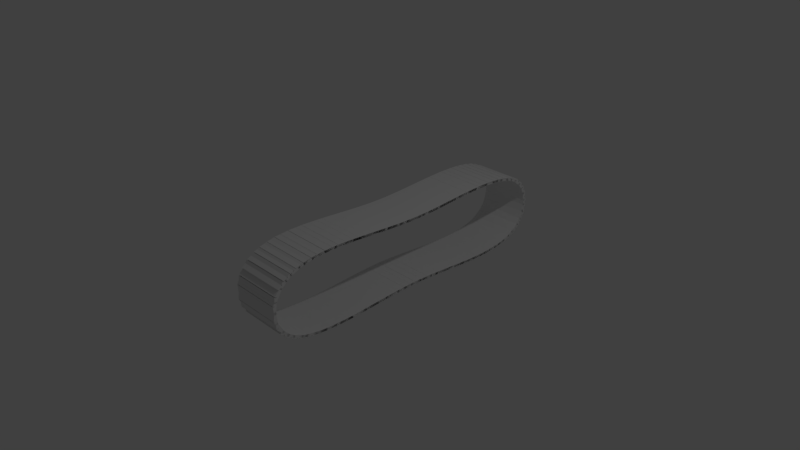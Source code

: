 # Source: tank1-v.0.1.blend  (saved by Blender 2.79.0; exported with 4.5.12 LTS)
import bpy
from mathutils import Matrix  # noqa: F401  (used for matrix-valued properties, if any)

bpy.ops.wm.read_factory_settings(use_empty=True)
scene = bpy.context.scene
scene.name = 'Scene'

# ---- collections
col_collection_1 = bpy.data.collections.new('Collection 1'); scene.collection.children.link(col_collection_1)

# ---- materials (node trees are filled in below, after node groups)
mat_material = bpy.data.materials.new('Material')
mat_material.alpha_threshold = 0.0
mat_material.use_transparent_shadow = False
mat_material.roughness = 0.5
mat_material.line_color = (0.0, 0.0, 0.0, 1.0)

# ---- material node trees

# ---- world
world_world = bpy.data.worlds.new('World'); scene.world = world_world
world_world.color = (0.05088, 0.05088, 0.05088)
world_world.use_sun_shadow = False
world_world.sun_shadow_jitter_overblur = 0.0
world_world.cycles.sampling_method = 'MANUAL'

# ---- cameras
cam_camera = bpy.data.cameras.new('Camera')
cam_camera.clip_end = 100.0
cam_camera.lens = 35.0
cam_camera.sensor_width = 32.0
cam_camera.sensor_height = 18.0
cam_camera.ortho_scale = 7.314
cam_camera.dof.focus_distance = 0.0
cam_camera.dof.aperture_fstop = 128.0

# ---- lights
light_lamp = bpy.data.lights.new('Lamp', 'POINT')
light_lamp.transmission_factor = 0.0
light_lamp.cutoff_distance = 30.0
light_lamp.energy = 100.0
light_lamp.shadow_buffer_clip_start = 1.001
light_lamp.shadow_soft_size = 0.1
light_lamp.shadow_maximum_resolution = 0.006
light_lamp.use_absolute_resolution = True

# ---- meshes
me_cube = bpy.data.meshes.new('Cube')
me_cube.from_pydata([(1.0, 1.0, -1.0), (1.0, -1.0, -1.0), (-1.0, -1.0, -1.0), (-1.0, 1.0, -1.0), (1.0, 1.0, 1.0), (1.0, -1.0, 1.0), (-1.0, -1.0, 1.0), (-1.0, 1.0, 1.0)], [], [(0, 1, 2, 3), (4, 7, 6, 5), (0, 4, 5, 1), (1, 5, 6, 2), (2, 6, 7, 3), (4, 0, 3, 7)])
me_cube.materials.append(mat_material)
me_cube.use_remesh_preserve_volume = False
me_cube.use_remesh_preserve_attributes = False
me_cube.use_mirror_vertex_groups = False
me_cube.update()

# ---- curves / text
cu_beziercircle = bpy.data.curves.new('BezierCircle', 'CURVE')
cu_beziercircle.dimensions = '3D'
_sp = cu_beziercircle.splines.new('BEZIER'); _sp.bezier_points.add(3)
_sp.bezier_points.foreach_set('co', [-0.4706, -3.826e-08, 2.054e-09, -1.48e-24, 2.229, 0.0, 0.4706, -3.826e-08, -2.054e-09, -1.48e-24, -2.229, 0.0])
_sp.bezier_points.foreach_set('handle_left', [-0.4706, -0.9004, 2.054e-09, -0.7973, 2.229, -9.191e-09, 0.4706, 0.9004, -2.054e-09, 0.7973, -2.229, 9.191e-09])
_sp.bezier_points.foreach_set('handle_right', [-0.4706, 0.9004, 2.054e-09, 0.7973, 2.229, 9.191e-09, 0.4706, -0.9004, -2.054e-09, -0.7973, -2.229, -9.191e-09])
for _p, _l, _r in zip(_sp.bezier_points, ['ALIGNED', 'ALIGNED', 'ALIGNED', 'ALIGNED'], ['ALIGNED', 'ALIGNED', 'ALIGNED', 'ALIGNED']): _p.handle_left_type = _l; _p.handle_right_type = _r
_sp.order_u = 0
_sp.order_v = 0
_sp.use_cyclic_u = True
cu_beziercircle.use_path = True
cu_beziercircle.use_path_clamp = True
cu_beziercircle.bevel_resolution = 0
cu_beziercircle.fill_mode = 'HALF'

# ---- objects
ob_beziercircle = bpy.data.objects.new('BezierCircle', cu_beziercircle)
ob_cube = bpy.data.objects.new('Cube', me_cube)
ob_lamp = bpy.data.objects.new('Lamp', light_lamp)
ob_camera = bpy.data.objects.new('Camera', cam_camera)

# ---- transforms, parenting, visibility, modifiers, constraints
ob_beziercircle.location = (0.0, 0.4648, 0.0)
ob_beziercircle.rotation_euler = (-0.0, 1.571, 0.0)
ob_beziercircle.lineart.crease_threshold = 0.0
ob_cube.location = (0.0, 0.0, 0.0)
ob_cube.scale = (-0.3547, -0.1553, -0.01707)
ob_cube.lock_rotations_4d = False
ob_cube.empty_display_type = 'ARROWS'
ob_cube.lineart.crease_threshold = 0.0
_m = ob_cube.modifiers.new('Array', 'ARRAY')
_m.count = 93
_m.constant_offset_displace = (0.0, 0.0, 0.0)
_m.relative_offset_displace = (0.0, 1.024, 0.0)
_m = ob_cube.modifiers.new('Curve', 'CURVE')
_m.object = ob_beziercircle
_m.deform_axis = 'NEG_Y'
ob_lamp.location = (4.076, 1.005, 5.904)
ob_lamp.rotation_euler = (0.6503, 0.05522, 1.866)
ob_lamp.lock_rotations_4d = False
ob_lamp.empty_display_type = 'ARROWS'
ob_lamp.color = (0.0, 0.0, 0.0, 0.0)
ob_lamp.lineart.crease_threshold = 0.0
ob_camera.location = (7.481, -6.508, 5.344)
ob_camera.rotation_euler = (1.109, 0.0, 0.8149)
ob_camera.lock_rotations_4d = False
ob_camera.empty_display_type = 'ARROWS'
ob_camera.color = (0.0, 0.0, 0.0, 0.0)
ob_camera.display_type = 'WIRE'
ob_camera.lineart.crease_threshold = 0.0

# ---- collection membership
col_collection_1.objects.link(ob_beziercircle)
col_collection_1.objects.link(ob_cube)
col_collection_1.objects.link(ob_lamp)
col_collection_1.objects.link(ob_camera)

# ---- scene / render settings (as saved in the file)
scene.camera = ob_camera
scene.frame_start = 1; scene.frame_end = 250; scene.frame_set(1)
scene.render.engine = 'BLENDER_EEVEE_NEXT'
scene.render.resolution_percentage = 50
scene.render.dither_intensity = 0.0
scene.cycles.use_denoising = False
scene.cycles.samples = 128
scene.cycles.sampling_pattern = 'TABULATED_SOBOL'
scene.cycles.use_adaptive_sampling = False
scene.cycles.use_light_tree = False
scene.cycles.blur_glossy = 0.0
scene.cycles.sample_clamp_indirect = 0.0
scene.view_settings.view_transform = 'Standard'
bpy.context.view_layer.update()
